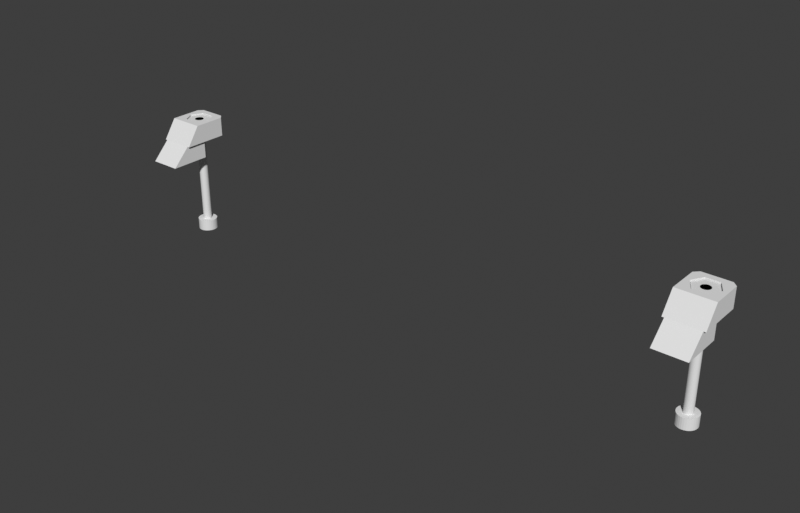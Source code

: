 # Source: anchor.blend  (saved by Blender 3.6.11; exported with 4.5.12 LTS)
import bpy
from mathutils import Matrix  # noqa: F401  (used for matrix-valued properties, if any)

bpy.ops.wm.read_factory_settings(use_empty=True)
scene = bpy.context.scene
scene.name = 'Scene'

# ---- collections
col_anchor = bpy.data.collections.new('Anchor'); scene.collection.children.link(col_anchor)

# ---- world
world_world = bpy.data.worlds.new('World'); scene.world = world_world
world_world.use_nodes = True; world_world.node_tree.nodes.clear()
_N = world_world.node_tree.nodes; _L = world_world.node_tree.links
n0 = _N.new('ShaderNodeOutputWorld'); n0.name = 'World Output'; n0.location = (300, 300)
n1 = _N.new('ShaderNodeBackground'); n1.name = 'Background'; n1.location = (10, 300)
n1.inputs[0].default_value = (0.239, 0.239, 0.239, 1.0)
n1.inputs[1].default_value = 0.2
_L.new(n1.outputs[0], n0.inputs[0])
n0.is_active_output = True
world_world.color = (0.05088, 0.05088, 0.05088)
world_world.use_sun_shadow = False
world_world.sun_shadow_jitter_overblur = 0.0

# ---- meshes
me_cube_011 = bpy.data.meshes.new('Cube.011')
me_cube_011.from_pydata([(-3.0, 8.0, 4.3), (-3.0, 10.0, 4.3), (5.0, 8.0, 4.3), (5.0, 10.0, 4.3), (-3.0, 5.0, 0.0), (-3.0, 10.0, 0.0), (5.0, 10.0, 0.0), (5.0, 5.0, 0.0), (4.0, 16.0, 0.0), (5.0, 15.0, 0.0), (5.0, 15.0, 4.3), (4.0, 16.0, 4.3), (-3.0, 15.0, 0.0), (-2.0, 16.0, 0.0), (-2.0, 16.0, 4.3), (-3.0, 15.0, 4.3), (4.5, 10.0, -4.0), (-2.5, 10.0, -4.0), (-2.5, 1.0, -4.0), (4.5, 1.0, -4.0), (4.5, 5.0, 0.0), (-2.5, 5.0, 0.0), (-2.5, 10.0, 0.0), (4.5, 10.0, 0.0), (2.5, 10.0, -4.0), (2.5, 6.0, -4.0), (-0.5, 6.0, -4.0), (-0.5, 10.0, -4.0), (-0.5, 10.0, 0.0), (2.5, 10.0, 0.0)], [], [(3, 1, 0, 2), (6, 7, 20, 23), (17, 18, 21, 22), (7, 2, 0, 4, 21, 20), (6, 23, 29, 28, 22, 5, 12, 13, 8, 9), (1, 3, 10, 11, 14, 15), (2, 7, 6, 3), (1, 5, 4, 0), (13, 14, 11, 8), (10, 9, 8, 11), (3, 6, 9, 10), (14, 13, 12, 15), (5, 1, 15, 12), (22, 21, 4, 5), (22, 28, 27, 17), (23, 20, 19, 16), (19, 20, 21, 18), (17, 27, 26, 25, 24, 16, 19, 18), (26, 28, 29, 25), (25, 29, 24), (26, 27, 28), (29, 23, 16, 24)])
_uv = me_cube_011.uv_layers.new(name='UVMap')
_uv.uv.foreach_set('vector', [0.625, 0.5, 0.875, 0.5, 0.875, 0.75, 0.625, 0.75, 0.5, 0.5, 0.5, 0.75, 0.5, 0.8333, 0.5, 0.4167, 0.2083, 0.5, 0.375, 0.9167, 0.5, 0.9167, 0.5, 0.3333, 0.5, 0.75, 0.625, 0.75, 0.625, 1.0, 0.5, 1.0, 0.5, 0.9167, 0.5, 0.8333, 0.5, 0.5, 0.5, 0.4167, 0.5, 0.3833, 0.5, 0.3667, 0.5, 0.3333, 0.5, 0.25, 0.5, 0.25, 0.5, 0.2812, 0.5, 0.4688, 0.5, 0.5, 0.875, 0.5, 0.625, 0.5, 0.625, 0.5, 0.6562, 0.5, 0.8438, 0.5, 0.875, 0.5, 0.625, 0.75, 0.5, 0.75, 0.5, 0.5, 0.625, 0.5, 0.625, 0.25, 0.5625, 0.25, 0.5, 0.0, 0.625, 1.0, 0.5625, 0.2812, 0.625, 0.2812, 0.625, 0.4688, 0.5625, 0.4688, 0.625, 0.5, 0.5, 0.5, 0.5, 0.5, 0.625, 0.5, 0.625, 0.5, 0.5, 0.5, 0.5, 0.5, 0.625, 0.5, 0.625, 0.2812, 0.5625, 0.2812, 0.5625, 0.25, 0.625, 0.25, 0.5625, 0.25, 0.625, 0.25, 0.625, 0.25, 0.5625, 0.25, 0.5, 0.3333, 0.5, 0.9167, 0.5, 0.0, 0.5, 0.25, 0.5, 0.3333, 0.5, 0.3667, 0.375, 0.35, 0.375, 0.3333, 0.5, 0.4167, 0.5, 0.8333, 0.2917, 0.75, 0.375, 0.4167, 0.375, 0.8333, 0.5, 0.8333, 0.5, 0.9167, 0.375, 0.9167, 0.2083, 0.5, 0.225, 0.5, 0.2417, 0.5, 0.2583, 0.5, 0.275, 0.5, 0.2917, 0.5, 0.2917, 0.75, 0.2083, 0.75, 0.375, 0.3667, 0.5, 0.3667, 0.5, 0.3833, 0.375, 0.3833, 0.375, 0.3833, 0.5, 0.3833, 0.375, 0.4, 0.375, 0.3667, 0.375, 0.35, 0.5, 0.3667, 0.5, 0.3833, 0.5, 0.4167, 0.375, 0.4167, 0.375, 0.4])
me_cube_011.use_remesh_fix_poles = True
me_cube_011.use_remesh_preserve_attributes = False
me_cube_011.use_mirror_vertex_groups = False
me_cube_011.update()
me_cube_010 = bpy.data.meshes.new('Cube.010')
me_cube_010.from_pydata([(-7.0, 0.0, -5.0), (-7.0, 14.0, -5.0), (1.0, 0.0, -5.0), (1.0, 14.0, -5.0), (-7.0, 5.0, 0.0), (-7.0, 14.0, 0.0), (1.0, 14.0, 0.0), (1.0, 5.0, 0.0), (-7.0, 13.3, -5.0), (-7.0, 10.7, -5.0), (1.0, 10.7, -5.0), (1.0, 13.3, -5.0), (-7.0, 13.3, -5.5), (-7.0, 10.7, -5.5), (1.0, 10.7, -5.5), (1.0, 13.3, -5.5), (-1.7, 13.3, -5.5), (-4.3, 13.3, -5.5), (-1.7, 10.7, -5.5), (-4.3, 10.7, -5.5), (-1.7, 13.3, -6.0), (-4.3, 13.3, -6.0), (-1.7, 10.7, -6.0), (-4.3, 10.7, -6.0)], [], [(5, 4, 7, 6), (9, 10, 2, 0), (2, 7, 4, 0), (1, 5, 6, 3), (3, 6, 7, 2, 10, 11), (1, 8, 9, 0, 4, 5), (1, 3, 11, 8), (10, 9, 13, 19, 18, 14), (16, 15, 14, 18), (11, 10, 14, 15), (9, 8, 12, 13), (8, 11, 15, 16, 17, 12), (12, 17, 19, 13), (19, 17, 21, 23), (21, 20, 22, 23), (16, 18, 22, 20), (18, 19, 23, 22), (17, 16, 20, 21)])
_uv = me_cube_010.uv_layers.new(name='UVMap')
_uv.uv.foreach_set('vector', [0.5, 0.25, 0.5, 1.0, 0.5, 0.75, 0.5, 0.5, 0.125, 0.6667, 0.375, 0.6667, 0.375, 0.75, 0.125, 0.75, 0.375, 0.75, 0.5, 0.75, 0.5, 1.0, 0.375, 1.0, 0.375, 0.25, 0.5, 0.25, 0.5, 0.5, 0.375, 0.5, 0.375, 0.5, 0.5, 0.5, 0.5, 0.75, 0.375, 0.75, 0.375, 0.6667, 0.375, 0.5833, 0.375, 0.25, 0.375, 0.5, 0.375, 0.75, 0.375, 1.0, 0.5, 1.0, 0.5, 0.25, 0.125, 0.5, 0.375, 0.5, 0.375, 0.5833, 0.125, 0.5833, 0.375, 0.6667, 0.125, 0.6667, 0.125, 0.6667, 0.2083, 0.6667, 0.2917, 0.6667, 0.375, 0.6667, 0.2917, 0.5833, 0.375, 0.5833, 0.375, 0.6667, 0.2917, 0.6667, 0.375, 0.5833, 0.375, 0.6667, 0.375, 0.6667, 0.375, 0.5833, 0.375, 0.75, 0.375, 0.5, 0.375, 0.5, 0.375, 0.75, 0.125, 0.5833, 0.375, 0.5833, 0.375, 0.5833, 0.2917, 0.5833, 0.2083, 0.5833, 0.125, 0.5833, 0.125, 0.5833, 0.2083, 0.5833, 0.2083, 0.6667, 0.125, 0.6667, 0.2083, 0.6667, 0.2083, 0.5833, 0.2083, 0.5833, 0.2083, 0.6667, 0.2083, 0.5833, 0.2917, 0.5833, 0.2917, 0.6667, 0.2083, 0.6667, 0.2917, 0.5833, 0.2917, 0.6667, 0.2917, 0.6667, 0.2917, 0.5833, 0.2917, 0.6667, 0.2083, 0.6667, 0.2083, 0.6667, 0.2917, 0.6667, 0.2083, 0.5833, 0.2917, 0.5833, 0.2917, 0.5833, 0.2083, 0.5833])
me_cube_010.use_remesh_fix_poles = True
me_cube_010.use_remesh_preserve_attributes = False
me_cube_010.use_mirror_vertex_groups = False
me_cube_010.update()
me_cube_006 = bpy.data.meshes.new('Cube.006')
me_cube_006.from_pydata([(-7.0, 8.0, 5.0), (-7.0, 16.0, 5.0), (1.0, 8.0, 5.0), (1.0, 16.0, 5.0), (-7.0, 5.0, 0.0), (1.0, 5.0, 0.0), (-7.0, 16.0, 0.0), (1.0, 16.0, 0.0)], [], [(6, 1, 3, 7), (3, 1, 0, 2), (1, 6, 4, 0), (7, 5, 4, 6), (5, 2, 0, 4), (3, 2, 5, 7)])
_uv = me_cube_006.uv_layers.new(name='UVMap')
_uv.uv.foreach_set('vector', [0.5625, 0.25, 0.625, 0.25, 0.625, 0.5, 0.5625, 0.5, 0.625, 0.5, 0.875, 0.5, 0.875, 0.75, 0.625, 0.75, 0.625, 0.25, 0.5625, 0.25, 0.5, 1.0, 0.625, 1.0, 0.5625, 0.5, 0.5, 0.75, 0.5, 1.0, 0.5625, 0.25, 0.5, 0.75, 0.625, 0.75, 0.625, 1.0, 0.5, 1.0, 0.625, 0.5, 0.625, 0.75, 0.5, 0.75, 0.5625, 0.5])
me_cube_006.use_remesh_fix_poles = True
me_cube_006.use_remesh_preserve_attributes = False
me_cube_006.use_mirror_vertex_groups = False
me_cube_006.update()
me_cylinder_010 = bpy.data.meshes.new('Cylinder.010')
me_cylinder_010.from_pydata([(0.0, 1.3, -38.0), (0.0, 1.3, 14.0), (0.2536, 1.275, -38.0), (0.2536, 1.275, 14.0), (0.4975, 1.201, -38.0), (0.4975, 1.201, 14.0), (0.7222, 1.081, -38.0), (0.7222, 1.081, 14.0), (0.9192, 0.9192, -38.0), (0.9192, 0.9192, 14.0), (1.081, 0.7222, -38.0), (1.081, 0.7222, 14.0), (1.201, 0.4975, -38.0), (1.201, 0.4975, 14.0), (1.275, 0.2536, -38.0), (1.275, 0.2536, 14.0), (1.3, 9.815e-08, -38.0), (1.3, 9.815e-08, 14.0), (1.275, -0.2536, -38.0), (1.275, -0.2536, 14.0), (1.201, -0.4975, -38.0), (1.201, -0.4975, 14.0), (1.081, -0.7222, -38.0), (1.081, -0.7222, 14.0), (0.9192, -0.9192, -38.0), (0.9192, -0.9192, 14.0), (0.7222, -1.081, -38.0), (0.7222, -1.081, 14.0), (0.4975, -1.201, -38.0), (0.4975, -1.201, 14.0), (0.2536, -1.275, -38.0), (0.2536, -1.275, 14.0), (-4.236e-07, -1.3, -38.0), (-4.236e-07, -1.3, 14.0), (-0.2536, -1.275, -38.0), (-0.2536, -1.275, 14.0), (-0.4975, -1.201, -38.0), (-0.4975, -1.201, 14.0), (-0.7222, -1.081, -38.0), (-0.7222, -1.081, 14.0), (-0.9192, -0.9192, -38.0), (-0.9192, -0.9192, 14.0), (-1.081, -0.7222, -38.0), (-1.081, -0.7222, 14.0), (-1.201, -0.4975, -38.0), (-1.201, -0.4975, 14.0), (-1.275, -0.2536, -38.0), (-1.275, -0.2536, 14.0), (-1.3, 1.255e-06, -38.0), (-1.3, 1.255e-06, 14.0), (-1.275, 0.2536, -38.0), (-1.275, 0.2536, 14.0), (-1.201, 0.4975, -38.0), (-1.201, 0.4975, 14.0), (-1.081, 0.7222, -38.0), (-1.081, 0.7222, 14.0), (-0.9192, 0.9192, -38.0), (-0.9192, 0.9192, 14.0), (-0.7222, 1.081, -38.0), (-0.7222, 1.081, 14.0), (-0.4975, 1.201, -38.0), (-0.4975, 1.201, 14.0), (-0.2536, 1.275, -38.0), (-0.2536, 1.275, 14.0)], [], [(0, 1, 3, 2), (2, 3, 5, 4), (4, 5, 7, 6), (6, 7, 9, 8), (8, 9, 11, 10), (10, 11, 13, 12), (12, 13, 15, 14), (14, 15, 17, 16), (16, 17, 19, 18), (18, 19, 21, 20), (20, 21, 23, 22), (22, 23, 25, 24), (24, 25, 27, 26), (26, 27, 29, 28), (28, 29, 31, 30), (30, 31, 33, 32), (32, 33, 35, 34), (34, 35, 37, 36), (36, 37, 39, 38), (38, 39, 41, 40), (40, 41, 43, 42), (42, 43, 45, 44), (44, 45, 47, 46), (46, 47, 49, 48), (48, 49, 51, 50), (50, 51, 53, 52), (52, 53, 55, 54), (54, 55, 57, 56), (56, 57, 59, 58), (58, 59, 61, 60), (3, 1, 63, 61, 59, 57, 55, 53, 51, 49, 47, 45, 43, 41, 39, 37, 35, 33, 31, 29, 27, 25, 23, 21, 19, 17, 15, 13, 11, 9, 7, 5), (60, 61, 63, 62), (62, 63, 1, 0), (0, 2, 4, 6, 8, 10, 12, 14, 16, 18, 20, 22, 24, 26, 28, 30, 32, 34, 36, 38, 40, 42, 44, 46, 48, 50, 52, 54, 56, 58, 60, 62)])
_uv = me_cylinder_010.uv_layers.new(name='UVMap')
_uv.uv.foreach_set('vector', [1.0, 0.5, 1.0, 1.0, 0.9688, 1.0, 0.9688, 0.5, 0.9688, 0.5, 0.9688, 1.0, 0.9375, 1.0, 0.9375, 0.5, 0.9375, 0.5, 0.9375, 1.0, 0.9062, 1.0, 0.9062, 0.5, 0.9062, 0.5, 0.9062, 1.0, 0.875, 1.0, 0.875, 0.5, 0.875, 0.5, 0.875, 1.0, 0.8438, 1.0, 0.8438, 0.5, 0.8438, 0.5, 0.8438, 1.0, 0.8125, 1.0, 0.8125, 0.5, 0.8125, 0.5, 0.8125, 1.0, 0.7812, 1.0, 0.7812, 0.5, 0.7812, 0.5, 0.7812, 1.0, 0.75, 1.0, 0.75, 0.5, 0.75, 0.5, 0.75, 1.0, 0.7188, 1.0, 0.7188, 0.5, 0.7188, 0.5, 0.7188, 1.0, 0.6875, 1.0, 0.6875, 0.5, 0.6875, 0.5, 0.6875, 1.0, 0.6562, 1.0, 0.6562, 0.5, 0.6562, 0.5, 0.6562, 1.0, 0.625, 1.0, 0.625, 0.5, 0.625, 0.5, 0.625, 1.0, 0.5938, 1.0, 0.5938, 0.5, 0.5938, 0.5, 0.5938, 1.0, 0.5625, 1.0, 0.5625, 0.5, 0.5625, 0.5, 0.5625, 1.0, 0.5312, 1.0, 0.5312, 0.5, 0.5312, 0.5, 0.5312, 1.0, 0.5, 1.0, 0.5, 0.5, 0.5, 0.5, 0.5, 1.0, 0.4688, 1.0, 0.4688, 0.5, 0.4688, 0.5, 0.4688, 1.0, 0.4375, 1.0, 0.4375, 0.5, 0.4375, 0.5, 0.4375, 1.0, 0.4062, 1.0, 0.4062, 0.5, 0.4062, 0.5, 0.4062, 1.0, 0.375, 1.0, 0.375, 0.5, 0.375, 0.5, 0.375, 1.0, 0.3438, 1.0, 0.3438, 0.5, 0.3438, 0.5, 0.3438, 1.0, 0.3125, 1.0, 0.3125, 0.5, 0.3125, 0.5, 0.3125, 1.0, 0.2812, 1.0, 0.2812, 0.5, 0.2812, 0.5, 0.2812, 1.0, 0.25, 1.0, 0.25, 0.5, 0.25, 0.5, 0.25, 1.0, 0.2188, 1.0, 0.2188, 0.5, 0.2188, 0.5, 0.2188, 1.0, 0.1875, 1.0, 0.1875, 0.5, 0.1875, 0.5, 0.1875, 1.0, 0.1562, 1.0, 0.1562, 0.5, 0.1562, 0.5, 0.1562, 1.0, 0.125, 1.0, 0.125, 0.5, 0.125, 0.5, 0.125, 1.0, 0.09375, 1.0, 0.09375, 0.5, 0.09375, 0.5, 0.09375, 1.0, 0.0625, 1.0, 0.0625, 0.5, 0.2968, 0.4854, 0.25, 0.49, 0.2032, 0.4854, 0.1582, 0.4717, 0.1167, 0.4496, 0.08029, 0.4197, 0.05045, 0.3833, 0.02827, 0.3418, 0.01461, 0.2968, 0.01, 0.25, 0.01461, 0.2032, 0.02827, 0.1582, 0.05045, 0.1167, 0.08029, 0.08029, 0.1167, 0.05045, 0.1582, 0.02827, 0.2032, 0.01461, 0.25, 0.01, 0.2968, 0.01461, 0.3418, 0.02827, 0.3833, 0.05045, 0.4197, 0.08029, 0.4496, 0.1167, 0.4717, 0.1582, 0.4854, 0.2032, 0.49, 0.25, 0.4854, 0.2968, 0.4717, 0.3418, 0.4496, 0.3833, 0.4197, 0.4197, 0.3833, 0.4496, 0.3418, 0.4717, 0.0625, 0.5, 0.0625, 1.0, 0.03125, 1.0, 0.03125, 0.5, 0.03125, 0.5, 0.03125, 1.0, 0.0, 1.0, 0.0, 0.5, 0.75, 0.49, 0.7968, 0.4854, 0.8418, 0.4717, 0.8833, 0.4496, 0.9197, 0.4197, 0.9496, 0.3833, 0.9717, 0.3418, 0.9854, 0.2968, 0.99, 0.25, 0.9854, 0.2032, 0.9717, 0.1582, 0.9496, 0.1167, 0.9197, 0.08029, 0.8833, 0.05045, 0.8418, 0.02827, 0.7968, 0.01461, 0.75, 0.01, 0.7032, 0.01461, 0.6582, 0.02827, 0.6167, 0.05045, 0.5803, 0.08029, 0.5504, 0.1167, 0.5283, 0.1582, 0.5146, 0.2032, 0.51, 0.25, 0.5146, 0.2968, 0.5283, 0.3418, 0.5504, 0.3833, 0.5803, 0.4197, 0.6167, 0.4496, 0.6582, 0.4717, 0.7032, 0.4854])
me_cylinder_010.use_remesh_fix_poles = True
me_cylinder_010.use_remesh_preserve_attributes = False
me_cylinder_010.use_mirror_vertex_groups = False
me_cylinder_010.update()
me_cylinder_004 = bpy.data.meshes.new('Cylinder.004')
me_cylinder_004.from_pydata([(-2.206, 5.622e-07, -10.6), (-1.0, -6.97e-07, 14.4), (-2.163, -0.4303, -10.6), (-0.9808, 0.1951, 14.4), (-2.038, -0.844, -10.6), (-0.9239, 0.3827, 14.4), (-1.834, -1.225, -10.6), (-0.8315, 0.5556, 14.4), (-1.56, -1.56, -10.6), (-0.7071, 0.7071, 14.4), (-1.225, -1.834, -10.6), (-0.5556, 0.8315, 14.4), (-0.844, -2.038, -10.6), (-0.3827, 0.9239, 14.4), (-0.4303, -2.163, -10.6), (-0.1951, 0.9808, 14.4), (-2.234e-06, -2.206, -10.6), (2.894e-06, 1.0, 14.4), (0.4303, -2.163, -10.6), (0.1951, 0.9808, 14.4), (0.844, -2.038, -10.6), (0.3827, 0.9239, 14.4), (1.225, -1.834, -10.6), (0.5556, 0.8315, 14.4), (1.56, -1.56, -10.6), (0.7071, 0.7071, 14.4), (1.834, -1.225, -10.6), (0.8315, 0.5556, 14.4), (2.038, -0.844, -10.6), (0.9239, 0.3827, 14.4), (2.163, -0.4303, -10.6), (0.9808, 0.1951, 14.4), (2.206, -1.015e-06, -10.6), (1.0, -1.412e-06, 14.4), (2.163, 0.4303, -10.6), (0.9808, -0.1951, 14.4), (2.038, 0.844, -10.6), (0.9239, -0.3827, 14.4), (1.834, 1.225, -10.6), (0.8315, -0.5556, 14.4), (1.56, 1.56, -10.6), (0.7071, -0.7071, 14.4), (1.225, 1.834, -10.6), (0.5556, -0.8315, 14.4), (0.844, 2.038, -10.6), (0.3827, -0.9239, 14.4), (0.4303, 2.163, -10.6), (0.1951, -0.9808, 14.4), (5.885e-07, 2.206, -10.6), (1.614e-06, -1.0, 14.4), (-0.4303, 2.163, -10.6), (-0.1951, -0.9808, 14.4), (-0.844, 2.038, -10.6), (-0.3827, -0.9239, 14.4), (-1.225, 1.834, -10.6), (-0.5556, -0.8315, 14.4), (-1.56, 1.56, -10.6), (-0.7071, -0.7071, 14.4), (-1.834, 1.225, -10.6), (-0.8315, -0.5556, 14.4), (-2.038, 0.844, -10.6), (-0.9239, -0.3827, 14.4), (-2.163, 0.4303, -10.6), (-0.9808, -0.1951, 14.4), (-1.0, 3.958e-07, -10.6), (-0.9808, 0.1951, -10.6), (-0.9239, 0.3827, -10.6), (-0.8315, 0.5556, -10.6), (-0.7071, 0.7071, -10.6), (-0.5556, 0.8315, -10.6), (-0.3827, 0.9239, -10.6), (-0.1951, 0.9808, -10.6), (6.435e-08, 1.0, -10.6), (0.1951, 0.9808, -10.6), (0.3827, 0.9239, -10.6), (0.5556, 0.8315, -10.6), (0.7071, 0.7071, -10.6), (0.8315, 0.5556, -10.6), (0.9239, 0.3827, -10.6), (0.9808, 0.1951, -10.6), (1.0, -3.195e-07, -10.6), (0.9808, -0.1951, -10.6), (0.9239, -0.3827, -10.6), (0.8315, -0.5556, -10.6), (0.7071, -0.7071, -10.6), (0.5556, -0.8315, -10.6), (0.3827, -0.9239, -10.6), (0.1951, -0.9808, -10.6), (-1.215e-06, -1.0, -10.6), (-0.1951, -0.9808, -10.6), (-0.3827, -0.9239, -10.6), (-0.5556, -0.8315, -10.6), (-0.7071, -0.7071, -10.6), (-0.8315, -0.5556, -10.6), (-0.9239, -0.3827, -10.6), (-0.9808, -0.1951, -10.6), (-2.203, 6.491e-07, -13.1), (-2.161, 0.4298, -13.1), (-0.9808, 0.1951, -10.6), (-2.035, 0.843, -13.1), (-0.9239, 0.3827, -10.6), (-1.832, 1.224, -13.1), (-0.8315, 0.5556, -10.6), (-1.558, 1.558, -13.1), (-0.7071, 0.7071, -10.6), (-1.224, 1.832, -13.1), (-0.5556, 0.8315, -10.6), (-0.843, 2.035, -13.1), (-0.3827, 0.9239, -10.6), (-0.4298, 2.161, -13.1), (-0.1951, 0.9808, -10.6), (5.633e-07, 2.203, -13.1), (6.435e-08, 1.0, -10.6), (0.4298, 2.161, -13.1), (0.1951, 0.9808, -10.6), (0.843, 2.035, -13.1), (0.3827, 0.9239, -10.6), (1.224, 1.832, -13.1), (0.5556, 0.8315, -10.6), (1.558, 1.558, -13.1), (0.7071, 0.7071, -10.6), (1.832, 1.224, -13.1), (0.8315, 0.5556, -10.6), (2.035, 0.843, -13.1), (0.9239, 0.3827, -10.6), (2.161, 0.4298, -13.1), (0.9808, 0.1951, -10.6), (2.203, -9.265e-07, -13.1), (1.0, -3.195e-07, -10.6), (2.161, -0.4298, -13.1), (0.9808, -0.1951, -10.6), (2.035, -0.843, -13.1), (0.9239, -0.3827, -10.6), (1.832, -1.224, -13.1), (0.8315, -0.5556, -10.6), (1.558, -1.558, -13.1), (0.7071, -0.7071, -10.6), (1.224, -1.832, -13.1), (0.5556, -0.8315, -10.6), (0.843, -2.035, -13.1), (0.3827, -0.9239, -10.6), (0.4298, -2.161, -13.1), (0.1951, -0.9808, -10.6), (-2.255e-06, -2.203, -13.1), (-1.215e-06, -1.0, -10.6), (-0.4298, -2.161, -13.1), (-0.1951, -0.9808, -10.6), (-0.843, -2.035, -13.1), (-0.3827, -0.9239, -10.6), (-1.224, -1.832, -13.1), (-0.5556, -0.8315, -10.6), (-1.558, -1.558, -13.1), (-0.7071, -0.7071, -10.6), (-1.832, -1.224, -13.1), (-0.8315, -0.5556, -10.6), (-2.035, -0.843, -13.1), (-0.9239, -0.3827, -10.6), (-2.161, -0.4298, -13.1), (-0.9808, -0.1951, -10.6), (-1.0, 3.958e-07, -10.6), (-2.83, -3.408e-07, 14.4), (-1.415, -2.451, 14.4), (1.415, -2.451, 14.4), (2.83, -1.323e-06, 14.4), (1.415, 2.451, 14.4), (-1.415, 2.451, 14.4), (-1.415, -2.451, 12.4), (-2.83, -2.533e-07, 12.4), (1.415, -2.451, 12.4), (2.83, -1.236e-06, 12.4), (1.415, 2.451, 12.4), (-1.415, 2.451, 12.4)], [], [(64, 1, 3, 65), (65, 3, 5, 66), (66, 5, 7, 67), (67, 7, 9, 68), (68, 9, 11, 69), (69, 11, 13, 70), (70, 13, 15, 71), (71, 15, 17, 72), (72, 17, 19, 73), (73, 19, 21, 74), (74, 21, 23, 75), (75, 23, 25, 76), (76, 25, 27, 77), (77, 27, 29, 78), (78, 29, 31, 79), (79, 31, 33, 80), (80, 33, 35, 81), (81, 35, 37, 82), (82, 37, 39, 83), (83, 39, 41, 84), (84, 41, 43, 85), (85, 43, 45, 86), (86, 45, 47, 87), (87, 47, 49, 88), (88, 49, 51, 89), (89, 51, 53, 90), (90, 53, 55, 91), (91, 55, 57, 92), (92, 57, 59, 93), (93, 59, 61, 94), (3, 1, 63, 61, 59, 57, 55, 53, 51, 49, 47, 45, 43, 41, 39, 37, 35, 33, 31, 29, 27, 25, 23, 21, 19, 17, 15, 13, 11, 9, 7, 5), (94, 61, 63, 95), (95, 63, 1, 64), (96, 0, 62, 97), (85, 86, 140, 138), (72, 73, 114, 112), (86, 87, 142, 140), (73, 74, 116, 114), (87, 88, 144, 142), (74, 75, 118, 116), (88, 89, 146, 144), (75, 76, 120, 118), (89, 90, 148, 146), (76, 77, 122, 120), (90, 91, 150, 148), (77, 78, 124, 122), (64, 65, 98, 159), (91, 92, 152, 150), (78, 79, 126, 124), (65, 66, 100, 98), (92, 93, 154, 152), (79, 80, 128, 126), (66, 67, 102, 100), (93, 94, 156, 154), (80, 81, 130, 128), (67, 68, 104, 102), (94, 95, 158, 156), (81, 82, 132, 130), (68, 69, 106, 104), (95, 64, 159, 158), (82, 83, 134, 132), (69, 70, 108, 106), (83, 84, 136, 134), (70, 71, 110, 108), (84, 85, 138, 136), (71, 72, 112, 110), (96, 97, 99, 101, 103, 105, 107, 109, 111, 113, 115, 117, 119, 121, 123, 125, 127, 129, 131, 133, 135, 137, 139, 141, 143, 145, 147, 149, 151, 153, 155, 157), (2, 158, 159, 0), (4, 156, 158, 2), (6, 154, 156, 4), (8, 152, 154, 6), (10, 150, 152, 8), (12, 148, 150, 10), (14, 146, 148, 12), (16, 144, 146, 14), (18, 142, 144, 16), (20, 140, 142, 18), (22, 138, 140, 20), (24, 136, 138, 22), (26, 134, 136, 24), (28, 132, 134, 26), (30, 130, 132, 28), (32, 128, 130, 30), (34, 126, 128, 32), (36, 124, 126, 34), (38, 122, 124, 36), (40, 120, 122, 38), (42, 118, 120, 40), (44, 116, 118, 42), (46, 114, 116, 44), (48, 112, 114, 46), (50, 110, 112, 48), (52, 108, 110, 50), (54, 106, 108, 52), (56, 104, 106, 54), (58, 102, 104, 56), (60, 100, 102, 58), (62, 98, 100, 60), (0, 159, 98, 62), (97, 62, 60, 99), (99, 60, 58, 101), (101, 58, 56, 103), (103, 56, 54, 105), (105, 54, 52, 107), (107, 52, 50, 109), (109, 50, 48, 111), (111, 48, 46, 113), (113, 46, 44, 115), (115, 44, 42, 117), (117, 42, 40, 119), (119, 40, 38, 121), (121, 38, 36, 123), (123, 36, 34, 125), (125, 34, 32, 127), (127, 32, 30, 129), (129, 30, 28, 131), (131, 28, 26, 133), (133, 26, 24, 135), (135, 24, 22, 137), (137, 22, 20, 139), (139, 20, 18, 141), (141, 18, 16, 143), (143, 16, 14, 145), (145, 14, 12, 147), (147, 12, 10, 149), (149, 10, 8, 151), (151, 8, 6, 153), (153, 6, 4, 155), (155, 4, 2, 157), (157, 2, 0, 96), (161, 160, 165, 164, 163, 162), (166, 168, 169, 170, 171, 167), (164, 165, 171, 170), (162, 163, 169, 168), (160, 161, 166, 167), (165, 160, 167, 171), (163, 164, 170, 169), (161, 162, 168, 166)])
_uv = me_cylinder_004.uv_layers.new(name='UVMap')
_uv.uv.foreach_set('vector', [1.0, 0.75, 1.0, 1.0, 0.9688, 1.0, 0.9688, 0.75, 0.9688, 0.75, 0.9688, 1.0, 0.9375, 1.0, 0.9375, 0.75, 0.9375, 0.75, 0.9375, 1.0, 0.9062, 1.0, 0.9062, 0.75, 0.9062, 0.75, 0.9062, 1.0, 0.875, 1.0, 0.875, 0.75, 0.875, 0.75, 0.875, 1.0, 0.8438, 1.0, 0.8438, 0.75, 0.8438, 0.75, 0.8438, 1.0, 0.8125, 1.0, 0.8125, 0.75, 0.8125, 0.75, 0.8125, 1.0, 0.7812, 1.0, 0.7812, 0.75, 0.7812, 0.75, 0.7812, 1.0, 0.75, 1.0, 0.75, 0.75, 0.75, 0.75, 0.75, 1.0, 0.7188, 1.0, 0.7188, 0.75, 0.7188, 0.75, 0.7188, 1.0, 0.6875, 1.0, 0.6875, 0.75, 0.6875, 0.75, 0.6875, 1.0, 0.6562, 1.0, 0.6562, 0.75, 0.6562, 0.75, 0.6562, 1.0, 0.625, 1.0, 0.625, 0.75, 0.625, 0.75, 0.625, 1.0, 0.5938, 1.0, 0.5938, 0.75, 0.5938, 0.75, 0.5938, 1.0, 0.5625, 1.0, 0.5625, 0.75, 0.5625, 0.75, 0.5625, 1.0, 0.5312, 1.0, 0.5312, 0.75, 0.5312, 0.75, 0.5312, 1.0, 0.5, 1.0, 0.5, 0.75, 0.5, 0.75, 0.5, 1.0, 0.4688, 1.0, 0.4688, 0.75, 0.4688, 0.75, 0.4688, 1.0, 0.4375, 1.0, 0.4375, 0.75, 0.4375, 0.75, 0.4375, 1.0, 0.4062, 1.0, 0.4062, 0.75, 0.4062, 0.75, 0.4062, 1.0, 0.375, 1.0, 0.375, 0.75, 0.375, 0.75, 0.375, 1.0, 0.3438, 1.0, 0.3438, 0.75, 0.3438, 0.75, 0.3438, 1.0, 0.3125, 1.0, 0.3125, 0.75, 0.3125, 0.75, 0.3125, 1.0, 0.2812, 1.0, 0.2812, 0.75, 0.2812, 0.75, 0.2812, 1.0, 0.25, 1.0, 0.25, 0.75, 0.25, 0.75, 0.25, 1.0, 0.2188, 1.0, 0.2188, 0.75, 0.2188, 0.75, 0.2188, 1.0, 0.1875, 1.0, 0.1875, 0.75, 0.1875, 0.75, 0.1875, 1.0, 0.1562, 1.0, 0.1562, 0.75, 0.1562, 0.75, 0.1562, 1.0, 0.125, 1.0, 0.125, 0.75, 0.125, 0.75, 0.125, 1.0, 0.09375, 1.0, 0.09375, 0.75, 0.09375, 0.75, 0.09375, 1.0, 0.0625, 1.0, 0.0625, 0.75, 0.2968, 0.4854, 0.25, 0.49, 0.2032, 0.4854, 0.1582, 0.4717, 0.1167, 0.4496, 0.08029, 0.4197, 0.05045, 0.3833, 0.02827, 0.3418, 0.01461, 0.2968, 0.01, 0.25, 0.01461, 0.2032, 0.02827, 0.1582, 0.05045, 0.1167, 0.08029, 0.08029, 0.1167, 0.05045, 0.1582, 0.02827, 0.2032, 0.01461, 0.25, 0.01, 0.2968, 0.01461, 0.3418, 0.02827, 0.3833, 0.05045, 0.4197, 0.08029, 0.4496, 0.1167, 0.4717, 0.1582, 0.4854, 0.2032, 0.49, 0.25, 0.4854, 0.2968, 0.4717, 0.3418, 0.4496, 0.3833, 0.4197, 0.4197, 0.3833, 0.4496, 0.3418, 0.4717, 0.0625, 0.75, 0.0625, 1.0, 0.03125, 1.0, 0.03125, 0.75, 0.03125, 0.75, 0.03125, 1.0, 0.0, 1.0, 0.0, 0.75, 1.0, 0.5, 1.0, 0.625, 0.9687, 0.625, 0.9688, 0.5, 0.3438, 0.75, 0.3125, 0.75, 0.3125, 0.75, 0.3438, 0.75, 0.75, 0.75, 0.7188, 0.75, 0.7188, 0.75, 0.75, 0.75, 0.3125, 0.75, 0.2812, 0.75, 0.2812, 0.75, 0.3125, 0.75, 0.7188, 0.75, 0.6875, 0.75, 0.6875, 0.75, 0.7188, 0.75, 0.2812, 0.75, 0.25, 0.75, 0.25, 0.75, 0.2812, 0.75, 0.6875, 0.75, 0.6562, 0.75, 0.6562, 0.75, 0.6875, 0.75, 0.25, 0.75, 0.2188, 0.75, 0.2188, 0.75, 0.25, 0.75, 0.6562, 0.75, 0.625, 0.75, 0.625, 0.75, 0.6562, 0.75, 0.2188, 0.75, 0.1875, 0.75, 0.1875, 0.75, 0.2188, 0.75, 0.625, 0.75, 0.5938, 0.75, 0.5938, 0.75, 0.625, 0.75, 0.1875, 0.75, 0.1562, 0.75, 0.1562, 0.75, 0.1875, 0.75, 0.5938, 0.75, 0.5625, 0.75, 0.5625, 0.75, 0.5938, 0.75, 1.0, 0.75, 0.9688, 0.75, 0.9688, 0.75, 1.0, 0.75, 0.1562, 0.75, 0.125, 0.75, 0.125, 0.75, 0.1562, 0.75, 0.5625, 0.75, 0.5312, 0.75, 0.5312, 0.75, 0.5625, 0.75, 0.9688, 0.75, 0.9375, 0.75, 0.9375, 0.75, 0.9688, 0.75, 0.125, 0.75, 0.09375, 0.75, 0.09375, 0.75, 0.125, 0.75, 0.5312, 0.75, 0.5, 0.75, 0.5, 0.75, 0.5312, 0.75, 0.9375, 0.75, 0.9062, 0.75, 0.9062, 0.75, 0.9375, 0.75, 0.09375, 0.75, 0.0625, 0.75, 0.0625, 0.75, 0.09375, 0.75, 0.5, 0.75, 0.4688, 0.75, 0.4688, 0.75, 0.5, 0.75, 0.9062, 0.75, 0.875, 0.75, 0.875, 0.75, 0.9062, 0.75, 0.0625, 0.75, 0.03125, 0.75, 0.03125, 0.75, 0.0625, 0.75, 0.4688, 0.75, 0.4375, 0.75, 0.4375, 0.75, 0.4688, 0.75, 0.875, 0.75, 0.8438, 0.75, 0.8438, 0.75, 0.875, 0.75, 0.03125, 0.75, 0.0, 0.75, 0.0, 0.75, 0.03125, 0.75, 0.4375, 0.75, 0.4062, 0.75, 0.4062, 0.75, 0.4375, 0.75, 0.8438, 0.75, 0.8125, 0.75, 0.8125, 0.75, 0.8438, 0.75, 0.4062, 0.75, 0.375, 0.75, 0.375, 0.75, 0.4062, 0.75, 0.8125, 0.75, 0.7812, 0.75, 0.7812, 0.75, 0.8125, 0.75, 0.375, 0.75, 0.3438, 0.75, 0.3438, 0.75, 0.375, 0.75, 0.7812, 0.75, 0.75, 0.75, 0.75, 0.75, 0.7812, 0.75, 0.75, 0.49, 0.7968, 0.4854, 0.8418, 0.4717, 0.8833, 0.4496, 0.9197, 0.4197, 0.9496, 0.3833, 0.9717, 0.3418, 0.9854, 0.2968, 0.99, 0.25, 0.9854, 0.2032, 0.9717, 0.1582, 0.9496, 0.1167, 0.9197, 0.08029, 0.8833, 0.05045, 0.8418, 0.02827, 0.7968, 0.01461, 0.75, 0.01, 0.7032, 0.01461, 0.6582, 0.02827, 0.6167, 0.05045, 0.5803, 0.08029, 0.5504, 0.1167, 0.5283, 0.1582, 0.5146, 0.2032, 0.51, 0.25, 0.5146, 0.2968, 0.5283, 0.3418, 0.5504, 0.3833, 0.5803, 0.4197, 0.6167, 0.4496, 0.6582, 0.4717, 0.7032, 0.4854, 0.03125, 0.625, 0.03125, 0.75, 0.0, 0.75, 0.0, 0.625, 0.0625, 0.625, 0.0625, 0.75, 0.03125, 0.75, 0.03125, 0.625, 0.09375, 0.625, 0.09375, 0.75, 0.0625, 0.75, 0.0625, 0.625, 0.125, 0.625, 0.125, 0.75, 0.09375, 0.75, 0.09375, 0.625, 0.1562, 0.625, 0.1562, 0.75, 0.125, 0.75, 0.125, 0.625, 0.1875, 0.625, 0.1875, 0.75, 0.1562, 0.75, 0.1562, 0.625, 0.2188, 0.625, 0.2188, 0.75, 0.1875, 0.75, 0.1875, 0.625, 0.25, 0.625, 0.25, 0.75, 0.2188, 0.75, 0.2188, 0.625, 0.2812, 0.625, 0.2812, 0.75, 0.25, 0.75, 0.25, 0.625, 0.3125, 0.625, 0.3125, 0.75, 0.2812, 0.75, 0.2812, 0.625, 0.3438, 0.625, 0.3438, 0.75, 0.3125, 0.75, 0.3125, 0.625, 0.375, 0.625, 0.375, 0.75, 0.3438, 0.75, 0.3438, 0.625, 0.4062, 0.625, 0.4062, 0.75, 0.375, 0.75, 0.375, 0.625, 0.4375, 0.625, 0.4375, 0.75, 0.4062, 0.75, 0.4062, 0.625, 0.4688, 0.625, 0.4688, 0.75, 0.4375, 0.75, 0.4375, 0.625, 0.5, 0.625, 0.5, 0.75, 0.4688, 0.75, 0.4688, 0.625, 0.5312, 0.625, 0.5312, 0.75, 0.5, 0.75, 0.5, 0.625, 0.5625, 0.625, 0.5625, 0.75, 0.5312, 0.75, 0.5312, 0.625, 0.5938, 0.625, 0.5938, 0.75, 0.5625, 0.75, 0.5625, 0.625, 0.625, 0.625, 0.625, 0.75, 0.5938, 0.75, 0.5938, 0.625, 0.6562, 0.625, 0.6562, 0.75, 0.625, 0.75, 0.625, 0.625, 0.6875, 0.625, 0.6875, 0.75, 0.6562, 0.75, 0.6562, 0.625, 0.7188, 0.625, 0.7188, 0.75, 0.6875, 0.75, 0.6875, 0.625, 0.75, 0.625, 0.75, 0.75, 0.7188, 0.75, 0.7188, 0.625, 0.7813, 0.625, 0.7812, 0.75, 0.75, 0.75, 0.75, 0.625, 0.8125, 0.625, 0.8125, 0.75, 0.7812, 0.75, 0.7813, 0.625, 0.8438, 0.625, 0.8438, 0.75, 0.8125, 0.75, 0.8125, 0.625, 0.875, 0.625, 0.875, 0.75, 0.8438, 0.75, 0.8438, 0.625, 0.9062, 0.625, 0.9062, 0.75, 0.875, 0.75, 0.875, 0.625, 0.9375, 0.625, 0.9375, 0.75, 0.9062, 0.75, 0.9062, 0.625, 0.9687, 0.625, 0.9688, 0.75, 0.9375, 0.75, 0.9375, 0.625, 1.0, 0.625, 1.0, 0.75, 0.9688, 0.75, 0.9687, 0.625, 0.9688, 0.5, 0.9687, 0.625, 0.9375, 0.625, 0.9375, 0.5, 0.9375, 0.5, 0.9375, 0.625, 0.9062, 0.625, 0.9062, 0.5, 0.9062, 0.5, 0.9062, 0.625, 0.875, 0.625, 0.875, 0.5, 0.875, 0.5, 0.875, 0.625, 0.8438, 0.625, 0.8438, 0.5, 0.8438, 0.5, 0.8438, 0.625, 0.8125, 0.625, 0.8125, 0.5, 0.8125, 0.5, 0.8125, 0.625, 0.7813, 0.625, 0.7812, 0.5, 0.7812, 0.5, 0.7813, 0.625, 0.75, 0.625, 0.75, 0.5, 0.75, 0.5, 0.75, 0.625, 0.7188, 0.625, 0.7188, 0.5, 0.7188, 0.5, 0.7188, 0.625, 0.6875, 0.625, 0.6875, 0.5, 0.6875, 0.5, 0.6875, 0.625, 0.6562, 0.625, 0.6562, 0.5, 0.6562, 0.5, 0.6562, 0.625, 0.625, 0.625, 0.625, 0.5, 0.625, 0.5, 0.625, 0.625, 0.5938, 0.625, 0.5938, 0.5, 0.5938, 0.5, 0.5938, 0.625, 0.5625, 0.625, 0.5625, 0.5, 0.5625, 0.5, 0.5625, 0.625, 0.5312, 0.625, 0.5312, 0.5, 0.5312, 0.5, 0.5312, 0.625, 0.5, 0.625, 0.5, 0.5, 0.5, 0.5, 0.5, 0.625, 0.4688, 0.625, 0.4688, 0.5, 0.4688, 0.5, 0.4688, 0.625, 0.4375, 0.625, 0.4375, 0.5, 0.4375, 0.5, 0.4375, 0.625, 0.4062, 0.625, 0.4062, 0.5, 0.4062, 0.5, 0.4062, 0.625, 0.375, 0.625, 0.375, 0.5, 0.375, 0.5, 0.375, 0.625, 0.3438, 0.625, 0.3438, 0.5, 0.3438, 0.5, 0.3438, 0.625, 0.3125, 0.625, 0.3125, 0.5, 0.3125, 0.5, 0.3125, 0.625, 0.2812, 0.625, 0.2812, 0.5, 0.2812, 0.5, 0.2812, 0.625, 0.25, 0.625, 0.25, 0.5, 0.25, 0.5, 0.25, 0.625, 0.2188, 0.625, 0.2188, 0.5, 0.2188, 0.5, 0.2188, 0.625, 0.1875, 0.625, 0.1875, 0.5, 0.1875, 0.5, 0.1875, 0.625, 0.1562, 0.625, 0.1562, 0.5, 0.1562, 0.5, 0.1562, 0.625, 0.125, 0.625, 0.125, 0.5, 0.125, 0.5, 0.125, 0.625, 0.09375, 0.625, 0.09375, 0.5, 0.09375, 0.5, 0.09375, 0.625, 0.0625, 0.625, 0.0625, 0.5, 0.0625, 0.5, 0.0625, 0.625, 0.03125, 0.625, 0.03125, 0.5, 0.03125, 0.5, 0.03125, 0.625, 0.0, 0.625, 0.0, 0.5, 0.0, 0.0, 0.0, 0.0, 0.0, 0.0, 0.0, 0.0, 0.0, 0.0, 0.0, 0.0, 0.0, 0.0, 0.0, 0.0, 0.0, 0.0, 0.0, 0.0, 0.0, 0.0, 0.0, 0.0, 0.0, 0.0, 0.0, 0.0, 0.0, 0.0, 0.0, 0.0, 0.0, 0.0, 0.0, 0.0, 0.0, 0.0, 0.0, 0.0, 0.0, 0.0, 0.0, 0.0, 0.0, 0.0, 0.0, 0.0, 0.0, 0.0, 0.0, 0.0, 0.0, 0.0, 0.0, 0.0, 0.0, 0.0, 0.0, 0.0, 0.0, 0.0, 0.0, 0.0, 0.0, 0.0, 0.0, 0.0, 0.0, 0.0, 0.0, 0.0])
me_cylinder_004.use_remesh_fix_poles = True
me_cylinder_004.use_remesh_preserve_attributes = False
me_cylinder_004.use_mirror_vertex_groups = False
me_cylinder_004.update()
me_cylinder_013 = bpy.data.meshes.new('Cylinder.013')
me_cylinder_013.from_pydata([(-2.126, 1.0, -2.538e-07), (6.184, 1.0, 3.637e-07), (-2.126, 0.9808, -0.1951), (6.184, 0.9808, -0.1951), (-2.126, 0.9239, -0.3827), (6.184, 0.9239, -0.3827), (-2.126, 0.8315, -0.5556), (6.184, 0.8315, -0.5556), (-2.126, 0.7071, -0.7071), (6.184, 0.7071, -0.7071), (-2.126, 0.5556, -0.8315), (6.184, 0.5556, -0.8315), (-2.126, 0.3827, -0.9239), (6.184, 0.3827, -0.9239), (-2.126, 0.1951, -0.9808), (6.184, 0.1951, -0.9808), (-2.126, -5.886e-08, -1.0), (6.184, 2.099e-07, -1.0), (-2.126, -0.1951, -0.9808), (6.184, -0.1951, -0.9808), (-2.126, -0.3827, -0.9239), (6.184, -0.3827, -0.9239), (-2.126, -0.5556, -0.8315), (6.184, -0.5556, -0.8315), (-2.126, -0.7071, -0.7071), (6.184, -0.7071, -0.7071), (-2.126, -0.8315, -0.5556), (6.184, -0.8315, -0.5556), (-2.126, -0.9239, -0.3827), (6.184, -0.9239, -0.3827), (-2.126, -0.9808, -0.1951), (6.184, -0.9808, -0.1951), (-2.126, -1.0, 7.2e-08), (6.184, -1.0, 6.895e-07), (-2.126, -0.9808, 0.1951), (6.184, -0.9808, 0.1951), (-2.126, -0.9239, 0.3827), (6.184, -0.9239, 0.3827), (-2.126, -0.8315, 0.5556), (6.184, -0.8315, 0.5556), (-2.126, -0.7071, 0.7071), (6.184, -0.7071, 0.7071), (-2.126, -0.5556, 0.8315), (6.184, -0.5556, 0.8315), (-2.126, -0.3827, 0.9239), (6.184, -0.3827, 0.9239), (-2.126, -0.1951, 0.9808), (6.184, -0.1951, 0.9808), (-2.126, 8.312e-07, 1.0), (6.184, 1.1e-06, 1.0), (-2.126, 0.1951, 0.9808), (6.184, 0.1951, 0.9808), (-2.126, 0.3827, 0.9239), (6.184, 0.3827, 0.9239), (-2.126, 0.5556, 0.8315), (6.184, 0.5556, 0.8315), (-2.126, 0.7071, 0.7071), (6.184, 0.7071, 0.7071), (-2.126, 0.8315, 0.5556), (6.184, 0.8315, 0.5556), (-2.126, 0.9239, 0.3827), (6.184, 0.9239, 0.3827), (-2.126, 0.9808, 0.1951), (6.184, 0.9808, 0.1951)], [], [(0, 1, 3, 2), (2, 3, 5, 4), (4, 5, 7, 6), (6, 7, 9, 8), (8, 9, 11, 10), (10, 11, 13, 12), (12, 13, 15, 14), (14, 15, 17, 16), (16, 17, 19, 18), (18, 19, 21, 20), (20, 21, 23, 22), (22, 23, 25, 24), (24, 25, 27, 26), (26, 27, 29, 28), (28, 29, 31, 30), (30, 31, 33, 32), (32, 33, 35, 34), (34, 35, 37, 36), (36, 37, 39, 38), (38, 39, 41, 40), (40, 41, 43, 42), (42, 43, 45, 44), (44, 45, 47, 46), (46, 47, 49, 48), (48, 49, 51, 50), (50, 51, 53, 52), (52, 53, 55, 54), (54, 55, 57, 56), (56, 57, 59, 58), (58, 59, 61, 60), (3, 1, 63, 61, 59, 57, 55, 53, 51, 49, 47, 45, 43, 41, 39, 37, 35, 33, 31, 29, 27, 25, 23, 21, 19, 17, 15, 13, 11, 9, 7, 5), (60, 61, 63, 62), (62, 63, 1, 0), (0, 2, 4, 6, 8, 10, 12, 14, 16, 18, 20, 22, 24, 26, 28, 30, 32, 34, 36, 38, 40, 42, 44, 46, 48, 50, 52, 54, 56, 58, 60, 62)])
_uv = me_cylinder_013.uv_layers.new(name='UVMap')
_uv.uv.foreach_set('vector', [1.0, 0.5, 1.0, 1.0, 0.9688, 1.0, 0.9688, 0.5, 0.9688, 0.5, 0.9688, 1.0, 0.9375, 1.0, 0.9375, 0.5, 0.9375, 0.5, 0.9375, 1.0, 0.9062, 1.0, 0.9062, 0.5, 0.9062, 0.5, 0.9062, 1.0, 0.875, 1.0, 0.875, 0.5, 0.875, 0.5, 0.875, 1.0, 0.8438, 1.0, 0.8438, 0.5, 0.8438, 0.5, 0.8438, 1.0, 0.8125, 1.0, 0.8125, 0.5, 0.8125, 0.5, 0.8125, 1.0, 0.7812, 1.0, 0.7812, 0.5, 0.7812, 0.5, 0.7812, 1.0, 0.75, 1.0, 0.75, 0.5, 0.75, 0.5, 0.75, 1.0, 0.7188, 1.0, 0.7188, 0.5, 0.7188, 0.5, 0.7188, 1.0, 0.6875, 1.0, 0.6875, 0.5, 0.6875, 0.5, 0.6875, 1.0, 0.6562, 1.0, 0.6562, 0.5, 0.6562, 0.5, 0.6562, 1.0, 0.625, 1.0, 0.625, 0.5, 0.625, 0.5, 0.625, 1.0, 0.5938, 1.0, 0.5938, 0.5, 0.5938, 0.5, 0.5938, 1.0, 0.5625, 1.0, 0.5625, 0.5, 0.5625, 0.5, 0.5625, 1.0, 0.5312, 1.0, 0.5312, 0.5, 0.5312, 0.5, 0.5312, 1.0, 0.5, 1.0, 0.5, 0.5, 0.5, 0.5, 0.5, 1.0, 0.4688, 1.0, 0.4688, 0.5, 0.4688, 0.5, 0.4688, 1.0, 0.4375, 1.0, 0.4375, 0.5, 0.4375, 0.5, 0.4375, 1.0, 0.4062, 1.0, 0.4062, 0.5, 0.4062, 0.5, 0.4062, 1.0, 0.375, 1.0, 0.375, 0.5, 0.375, 0.5, 0.375, 1.0, 0.3438, 1.0, 0.3438, 0.5, 0.3438, 0.5, 0.3438, 1.0, 0.3125, 1.0, 0.3125, 0.5, 0.3125, 0.5, 0.3125, 1.0, 0.2812, 1.0, 0.2812, 0.5, 0.2812, 0.5, 0.2812, 1.0, 0.25, 1.0, 0.25, 0.5, 0.25, 0.5, 0.25, 1.0, 0.2188, 1.0, 0.2188, 0.5, 0.2188, 0.5, 0.2188, 1.0, 0.1875, 1.0, 0.1875, 0.5, 0.1875, 0.5, 0.1875, 1.0, 0.1562, 1.0, 0.1562, 0.5, 0.1562, 0.5, 0.1562, 1.0, 0.125, 1.0, 0.125, 0.5, 0.125, 0.5, 0.125, 1.0, 0.09375, 1.0, 0.09375, 0.5, 0.09375, 0.5, 0.09375, 1.0, 0.0625, 1.0, 0.0625, 0.5, 0.2968, 0.4854, 0.25, 0.49, 0.2032, 0.4854, 0.1582, 0.4717, 0.1167, 0.4496, 0.08029, 0.4197, 0.05045, 0.3833, 0.02827, 0.3418, 0.01461, 0.2968, 0.01, 0.25, 0.01461, 0.2032, 0.02827, 0.1582, 0.05045, 0.1167, 0.08029, 0.08029, 0.1167, 0.05045, 0.1582, 0.02827, 0.2032, 0.01461, 0.25, 0.01, 0.2968, 0.01461, 0.3418, 0.02827, 0.3833, 0.05045, 0.4197, 0.08029, 0.4496, 0.1167, 0.4717, 0.1582, 0.4854, 0.2032, 0.49, 0.25, 0.4854, 0.2968, 0.4717, 0.3418, 0.4496, 0.3833, 0.4197, 0.4197, 0.3833, 0.4496, 0.3418, 0.4717, 0.0625, 0.5, 0.0625, 1.0, 0.03125, 1.0, 0.03125, 0.5, 0.03125, 0.5, 0.03125, 1.0, 0.0, 1.0, 0.0, 0.5, 0.75, 0.49, 0.7968, 0.4854, 0.8418, 0.4717, 0.8833, 0.4496, 0.9197, 0.4197, 0.9496, 0.3833, 0.9717, 0.3418, 0.9854, 0.2968, 0.99, 0.25, 0.9854, 0.2032, 0.9717, 0.1582, 0.9496, 0.1167, 0.9197, 0.08029, 0.8833, 0.05045, 0.8418, 0.02827, 0.7968, 0.01461, 0.75, 0.01, 0.7032, 0.01461, 0.6582, 0.02827, 0.6167, 0.05045, 0.5803, 0.08029, 0.5504, 0.1167, 0.5283, 0.1582, 0.5146, 0.2032, 0.51, 0.25, 0.5146, 0.2968, 0.5283, 0.3418, 0.5504, 0.3833, 0.5803, 0.4197, 0.6167, 0.4496, 0.6582, 0.4717, 0.7032, 0.4854])
me_cylinder_013.use_remesh_fix_poles = True
me_cylinder_013.use_remesh_preserve_attributes = False
me_cylinder_013.use_mirror_vertex_groups = False
me_cylinder_013.update()
me_cylinder_014 = bpy.data.meshes.new('Cylinder.014')
me_cylinder_014.from_pydata([(-2.479, -3.89e-07, 3.181), (-1.24, -2.147, 3.181), (1.24, -2.147, 3.181), (2.479, -1.25e-06, 3.181), (1.24, 2.147, 3.181), (-1.24, 2.147, 3.181), (-1.24, -2.147, 2.417), (-2.479, -3.124e-07, 2.417), (1.24, -2.147, 2.417), (2.479, -1.173e-06, 2.417), (1.24, 2.147, 2.417), (-1.24, 2.147, 2.417), (1.086, -2.147, 2.417), (-1.086, -2.147, 2.417), (-1.086, 2.147, 2.417), (1.086, 2.147, 2.417), (1.086, -2.147, 2.347), (-1.086, -2.147, 2.347), (-1.086, 2.147, 2.347), (1.086, 2.147, 2.347)], [], [(1, 2, 3, 4, 5, 0), (12, 15, 10, 9, 8), (4, 10, 15, 14, 11, 5), (2, 8, 9, 3), (0, 7, 6, 1), (5, 11, 7, 0), (3, 9, 10, 4), (1, 6, 13, 12, 8, 2), (6, 7, 11, 14, 13), (15, 19, 18, 14), (17, 18, 19, 16), (13, 17, 16, 12), (14, 18, 17, 13), (12, 16, 19, 15)])
_uv = me_cylinder_014.uv_layers.new(name='UVMap')
_uv.uv.foreach_set('vector', [0.0, 0.0, 0.0, 0.0, 0.0, 0.0, 0.0, 0.0, 0.0, 0.0, 0.0, 0.0, 0.0, 0.0, 0.0, 0.0, 0.0, 0.0, 0.0, 0.0, 0.0, 0.0, 0.0, 0.0, 0.0, 0.0, 0.0, 0.0, 0.0, 0.0, 0.0, 0.0, 0.0, 0.0, 0.0, 0.0, 0.0, 0.0, 0.0, 0.0, 0.0, 0.0, 0.0, 0.0, 0.0, 0.0, 0.0, 0.0, 0.0, 0.0, 0.0, 0.0, 0.0, 0.0, 0.0, 0.0, 0.0, 0.0, 0.0, 0.0, 0.0, 0.0, 0.0, 0.0, 0.0, 0.0, 0.0, 0.0, 0.0, 0.0, 0.0, 0.0, 0.0, 0.0, 0.0, 0.0, 0.0, 0.0, 0.0, 0.0, 0.0, 0.0, 0.0, 0.0, 0.0, 0.0, 0.0, 0.0, 0.0, 0.0, 0.0, 0.0, 0.0, 0.0, 0.0, 0.0, 0.0, 0.0, 0.0, 0.0, 0.0, 0.0, 0.0, 0.0, 0.0, 0.0, 0.0, 0.0, 0.0, 0.0, 0.0, 0.0, 0.0, 0.0, 0.0, 0.0, 0.0, 0.0, 0.0, 0.0, 0.0, 0.0, 0.0, 0.0, 0.0, 0.0, 0.0, 0.0])
me_cylinder_014.use_remesh_fix_poles = True
me_cylinder_014.use_remesh_preserve_attributes = False
me_cylinder_014.use_mirror_vertex_groups = False
me_cylinder_014.update()
me_cylinder_028 = bpy.data.meshes.new('Cylinder.028')
me_cylinder_028.from_pydata([(2.186e-08, 1.0, -1.5), (0.0, 1.0, 1.0), (0.866, 0.5, -1.5), (0.866, 0.5, 1.0), (0.866, -0.5, -1.5), (0.866, -0.5, 1.0), (-6.557e-08, -1.0, -1.5), (-8.742e-08, -1.0, 1.0), (-0.866, -0.5, -1.5), (-0.866, -0.5, 1.0), (-0.866, 0.5, -1.5), (-0.866, 0.5, 1.0)], [], [(0, 1, 3, 2), (2, 3, 5, 4), (4, 5, 7, 6), (6, 7, 9, 8), (3, 1, 11, 9, 7, 5), (8, 9, 11, 10), (10, 11, 1, 0), (0, 2, 4, 6, 8, 10)])
_uv = me_cylinder_028.uv_layers.new(name='UVMap')
_uv.uv.foreach_set('vector', [1.0, 0.5, 1.0, 1.0, 0.8333, 1.0, 0.8333, 0.5, 0.8333, 0.5, 0.8333, 1.0, 0.6667, 1.0, 0.6667, 0.5, 0.6667, 0.5, 0.6667, 1.0, 0.5, 1.0, 0.5, 0.5, 0.5, 0.5, 0.5, 1.0, 0.3333, 1.0, 0.3333, 0.5, 0.4578, 0.37, 0.25, 0.49, 0.04215, 0.37, 0.04215, 0.13, 0.25, 0.01, 0.4578, 0.13, 0.3333, 0.5, 0.3333, 1.0, 0.1667, 1.0, 0.1667, 0.5, 0.1667, 0.5, 0.1667, 1.0, -8.941e-08, 1.0, -8.941e-08, 0.5, 0.75, 0.49, 0.9578, 0.37, 0.9578, 0.13, 0.75, 0.01, 0.5422, 0.13, 0.5422, 0.37])
me_cylinder_028.update()

# ---- objects
ob_anchor_zero = bpy.data.objects.new('Anchor zero', None)
ob_anchor = bpy.data.objects.new('Anchor', me_cube_011)
ob_anchor_back__b = bpy.data.objects.new('Anchor back (B)', me_cube_010)
ob_anchor_front__b = bpy.data.objects.new('Anchor front (B)', me_cube_006)
ob_anchor_screw_bolt__b = bpy.data.objects.new('Anchor screw bolt (B)', me_cylinder_010)
ob_anchor_screw___m2_5_25 = bpy.data.objects.new('Anchor screw - M2.5-25', me_cylinder_004)
ob_anchor_screw_head__b = bpy.data.objects.new('Anchor screw head (B)', me_cylinder_013)
ob_anchor_screw_nut__b = bpy.data.objects.new('Anchor screw nut (B)', me_cylinder_014)
ob_anchor_screw_hex__b = bpy.data.objects.new('Anchor screw hex (B)', me_cylinder_028)

# ---- transforms, parenting, visibility, modifiers, constraints
ob_anchor_zero.location = (0.0, 0.0, 0.0)
ob_anchor.location = (62.0, -94.0, 40.0)
ob_anchor.display_type = 'SOLID'
ob_anchor.lineart.crease_threshold = 0.0
_vg = ob_anchor.vertex_groups.new(name='Tolerance Z')
_m = ob_anchor.modifiers.new('nut', 'BOOLEAN')
_m.object = ob_anchor_screw_nut__b
_m.solver = 'FAST'
_m = ob_anchor.modifiers.new('bolt', 'BOOLEAN')
_m.object = ob_anchor_screw_bolt__b
_m.solver = 'FAST'
_m = ob_anchor.modifiers.new('Mirror instance', 'MIRROR')
_m.mirror_object = ob_anchor_zero
ob_anchor_back__b.location = (66.0, -94.0, 40.0)
ob_anchor_back__b.hide_render = True
ob_anchor_back__b.display_type = 'WIRE'
ob_anchor_back__b.lineart.crease_threshold = 0.0
_m = ob_anchor_back__b.modifiers.new('Displace', 'DISPLACE')
_m.mid_level = 0.0
_m.strength = 0.001
_m = ob_anchor_back__b.modifiers.new('Mirror', 'MIRROR')
_m.mirror_object = ob_anchor_zero
ob_anchor_front__b.location = (66.0, -94.0, 40.0)
ob_anchor_front__b.hide_render = True
ob_anchor_front__b.lineart.crease_threshold = 0.0
_m = ob_anchor_front__b.modifiers.new('Displace', 'DISPLACE')
_m.mid_level = 0.0
_m.strength = 0.001
_m = ob_anchor_front__b.modifiers.new('Mirror', 'MIRROR')
_m.mirror_object = ob_anchor_zero
_m = ob_anchor_front__b.modifiers.new('Bevel', 'BEVEL')
_m.width = 1.0
_m.width_pct = 1.0
_m.limit_method = 'WEIGHT'
ob_anchor_screw_bolt__b.location = (63.0, -82.0, 32.0)
ob_anchor_screw_bolt__b.hide_render = True
ob_anchor_screw_bolt__b.lineart.crease_threshold = 0.0
_m = ob_anchor_screw_bolt__b.modifiers.new('Mirror', 'MIRROR')
_m.mirror_object = ob_anchor_zero
ob_anchor_screw___m2_5_25.location = (63.0, -82.0, 29.6)
ob_anchor_screw___m2_5_25.lineart.crease_threshold = 0.0
_m = ob_anchor_screw___m2_5_25.modifiers.new('Bevel', 'BEVEL')
_m.width = 0.3
_m.width_pct = 0.3
_m.limit_method = 'WEIGHT'
_m = ob_anchor_screw___m2_5_25.modifiers.new('Boolean', 'BOOLEAN')
_m.object = ob_anchor_screw_hex__b
_m.solver = 'FAST'
_m = ob_anchor_screw___m2_5_25.modifiers.new('Mirror', 'MIRROR')
_m.mirror_object = ob_anchor_zero
ob_anchor_screw_head__b.location = (63.0, -82.0, 13.5)
ob_anchor_screw_head__b.rotation_euler = (0.0, 1.571, 0.0)
ob_anchor_screw_head__b.scale = (2.587, 2.587, 2.587)
ob_anchor_screw_head__b.hide_render = True
ob_anchor_screw_head__b.lineart.crease_threshold = 0.0
_m = ob_anchor_screw_head__b.modifiers.new('Mirror', 'MIRROR')
_m.mirror_object = ob_anchor_zero
ob_anchor_screw_nut__b.location = (63.0, -82.0, 24.6)
ob_anchor_screw_nut__b.scale = (1.207, 1.207, 7.2)
ob_anchor_screw_nut__b.hide_render = True
ob_anchor_screw_nut__b.display_type = 'SOLID'
ob_anchor_screw_nut__b.lineart.crease_threshold = 0.0
_m = ob_anchor_screw_nut__b.modifiers.new('Mirror', 'MIRROR')
_m.mirror_object = ob_anchor_zero
ob_anchor_screw_hex__b.location = (63.0, -82.0, 17.0)
ob_anchor_screw_hex__b.rotation_euler = (-3.142, 3.142, -1.571)
ob_anchor_screw_hex__b.scale = (1.33, 1.33, 1.159)
ob_anchor_screw_hex__b.hide_render = True

# ---- collection membership
scene.collection.objects.link(ob_anchor_zero)
col_anchor.objects.link(ob_anchor)
col_anchor.objects.link(ob_anchor_back__b)
col_anchor.objects.link(ob_anchor_front__b)
col_anchor.objects.link(ob_anchor_screw_bolt__b)
col_anchor.objects.link(ob_anchor_screw___m2_5_25)
col_anchor.objects.link(ob_anchor_screw_head__b)
col_anchor.objects.link(ob_anchor_screw_nut__b)
col_anchor.objects.link(ob_anchor_screw_hex__b)

# ---- scene / render settings (as saved in the file)
scene.frame_start = 1; scene.frame_end = 250; scene.frame_set(4)
scene.render.engine = 'CYCLES'
scene.render.image_settings.color_mode = 'RGB'
scene.render.resolution_x = 1872
scene.render.resolution_y = 1200
scene.cycles.use_denoising = False
scene.cycles.samples = 64
scene.cycles.sampling_pattern = 'TABULATED_SOBOL'
scene.cycles.use_adaptive_sampling = False
scene.cycles.use_light_tree = False
scene.eevee.use_gtao = True
scene.eevee.gtao_distance = 10.0
scene.view_settings.view_transform = 'Standard'
scene.unit_settings.scale_length = 0.001
bpy.context.view_layer.update()

# ---- added for rendering (the .blend has no active camera and no usable light): camera, sun
cam_auto = bpy.data.cameras.new('AutoCamera')
cam_auto.lens = 50.0
cam_auto.sensor_width = 36.0
cam_auto.clip_end = 2235.48
ob_auto_camera = bpy.data.objects.new('AutoCamera', cam_auto)
scene.collection.objects.link(ob_auto_camera)
ob_auto_camera.location = (127.378, -238.354, 132.303)
ob_auto_camera.rotation_euler = (1.09748, -7.21219e-08, 0.694738)
scene.camera = ob_auto_camera
light_auto_sun = bpy.data.lights.new('AutoSun', 'SUN')
light_auto_sun.energy = 3.0
light_auto_sun.angle = 0.0523599
ob_auto_sun = bpy.data.objects.new('AutoSun', light_auto_sun)
scene.collection.objects.link(ob_auto_sun)
ob_auto_sun.rotation_euler = (0.872665, 0.174533, 0.523599)
bpy.context.view_layer.update()
